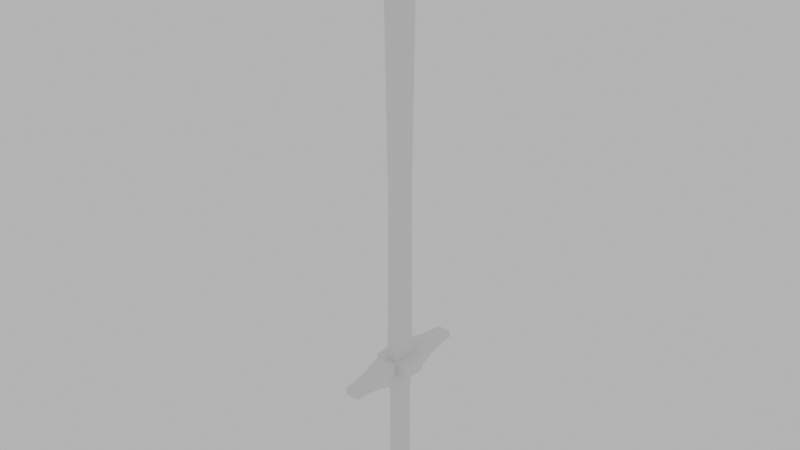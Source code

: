 # Source: Placeholder_Sword.blend  (saved by Blender 2.83.20; exported with 4.5.12 LTS)
import bpy
from mathutils import Matrix  # noqa: F401  (used for matrix-valued properties, if any)

bpy.ops.wm.read_factory_settings(use_empty=True)
scene = bpy.context.scene
scene.name = 'Scene'

# ---- collections
col_collection = bpy.data.collections.new('Collection'); scene.collection.children.link(col_collection)

# ---- world
world_world = bpy.data.worlds.new('World'); scene.world = world_world
world_world.use_nodes = True; world_world.node_tree.nodes.clear()
_N = world_world.node_tree.nodes; _L = world_world.node_tree.links
n0 = _N.new('ShaderNodeOutputWorld'); n0.name = 'World Output'; n0.location = (300, 300)
n1 = _N.new('ShaderNodeBackground'); n1.name = 'Background'; n1.location = (10, 300)
n1.inputs[0].default_value = (0.5277, 0.5277, 0.5277, 1.0)
_L.new(n1.outputs[0], n0.inputs[0])
n0.is_active_output = True
world_world.color = (0.05088, 0.05088, 0.05088)
world_world.use_sun_shadow = False
world_world.sun_shadow_jitter_overblur = 0.0

# ---- meshes
me_cube = bpy.data.meshes.new('Cube')
me_cube.from_pydata([(-0.015, -0.03, -0.27), (-0.015, -0.03, 0.07932), (-0.015, 0.03, -0.27), (-0.015, 0.03, 0.07932), (0.015, -0.03, -0.27), (0.015, -0.03, 0.07932), (0.015, 0.03, -0.27), (0.015, 0.03, 0.07932), (-0.015, -0.03, 0.1155), (-0.015, 0.03, 0.1155), (0.015, -0.03, 0.1155), (0.015, 0.03, 0.1155), (-0.006328, -0.04154, 0.9717), (-0.006328, 0.04154, 0.9717), (0.006328, -0.04154, 0.9717), (0.006328, 0.04154, 0.9717), (-0.003893, -0.0075, 1.172), (-0.003893, 0.0075, 1.172), (0.003893, -0.0075, 1.172), (0.003893, 0.0075, 1.172), (-0.008438, 0.03, 0.5526), (0.008438, 0.03, 0.5526), (0.008438, -0.03, 0.5526), (-0.008438, -0.03, 0.5526), (-0.02194, 0.05991, 0.06979), (0.02194, 0.05991, 0.06979), (0.02194, -0.05991, 0.06979), (-0.02194, -0.05991, 0.06979), (-0.02194, 0.05991, 0.125), (0.02194, 0.05991, 0.125), (0.02194, -0.05991, 0.125), (-0.02194, -0.05991, 0.125), (-0.01648, 0.108, 0.08089), (0.01648, 0.108, 0.08089), (0.01648, -0.108, 0.08089), (-0.01648, -0.108, 0.08089), (-0.01648, 0.108, 0.1139), (0.01648, 0.108, 0.1139), (0.01648, -0.108, 0.1139), (-0.01648, -0.108, 0.1139), (-0.01648, 0.166, 0.08894), (0.01648, 0.166, 0.08894), (0.01648, -0.166, 0.08894), (-0.01648, -0.166, 0.08894), (-0.01648, 0.166, 0.1059), (0.01648, 0.166, 0.1059), (0.01648, -0.166, 0.1059), (-0.01648, -0.166, 0.1059), (-0.015, -0.01851, 0.01827), (-0.015, 0.01851, 0.01827), (0.015, 0.01851, 0.01827), (0.015, -0.01851, 0.01827), (-0.015, 0.0179, -0.2081), (0.015, 0.0179, -0.2081), (0.015, -0.0179, -0.2081), (-0.015, -0.0179, -0.2081), (0.01125, 0.03, 0.1776), (0.01125, -0.03, 0.1776), (-0.01125, 0.03, 0.1776), (-0.01125, -0.03, 0.1776), (-0.04275, -0.03, 0.07932), (-0.04275, 0.03, 0.07932), (0.04275, 0.03, 0.07932), (0.04275, -0.03, 0.07932), (-0.04275, -0.03, 0.1155), (-0.04275, 0.03, 0.1155), (0.04275, 0.03, 0.1155), (0.04275, -0.03, 0.1155)], [], [(48, 1, 3, 49), (49, 3, 7, 50), (50, 7, 5, 51), (51, 5, 1, 48), (2, 6, 4, 0), (10, 5, 63, 67), (21, 20, 13, 15), (1, 5, 26, 27), (9, 11, 29, 28), (3, 1, 60, 61), (14, 15, 19, 18), (22, 21, 15, 14), (20, 23, 12, 13), (23, 22, 14, 12), (19, 17, 16, 18), (13, 12, 16, 17), (12, 14, 18, 16), (15, 13, 17, 19), (59, 57, 22, 23), (58, 59, 23, 20), (57, 56, 21, 22), (56, 58, 20, 21), (25, 24, 32, 33), (28, 29, 37, 36), (5, 10, 30, 26), (8, 1, 27, 31), (7, 3, 24, 25), (11, 7, 25, 29), (3, 9, 28, 24), (10, 8, 31, 30), (39, 35, 43, 47), (34, 38, 46, 42), (29, 25, 33, 37), (24, 28, 36, 32), (30, 31, 39, 38), (27, 26, 34, 35), (26, 30, 38, 34), (31, 27, 35, 39), (43, 42, 46, 47), (41, 40, 44, 45), (36, 37, 45, 44), (33, 32, 40, 41), (37, 33, 41, 45), (32, 36, 44, 40), (38, 39, 47, 46), (35, 34, 42, 43), (54, 51, 48, 55), (53, 50, 51, 54), (52, 49, 50, 53), (55, 48, 49, 52), (0, 55, 52, 2), (2, 52, 53, 6), (6, 53, 54, 4), (4, 54, 55, 0), (11, 9, 58, 56), (10, 11, 56, 57), (9, 8, 59, 58), (8, 10, 57, 59), (61, 60, 64, 65), (63, 62, 66, 67), (1, 8, 64, 60), (11, 10, 67, 66), (8, 9, 65, 64), (7, 11, 66, 62), (5, 7, 62, 63), (9, 3, 61, 65)])
_k = set([(0, 2), (0, 4), (0, 55), (1, 3), (1, 5), (1, 8), (1, 27), (1, 48), (1, 60), (2, 6), (2, 52), (3, 7), (3, 9), (3, 24), (3, 49), (3, 61), (4, 6), (4, 54), (5, 7), (5, 10), (5, 26), (5, 51), (5, 63), (6, 53), (7, 11), (7, 25), (7, 50), (7, 62), (8, 9), (8, 10), (8, 31), (8, 59), (8, 64), (9, 11), (9, 28), (9, 58), (9, 65), (10, 11), (10, 30), (10, 57), (10, 67), (11, 29), (11, 56), (11, 66), (12, 13), (12, 14), (12, 16), (12, 23), (13, 15), (13, 17), (13, 20), (14, 15), (14, 18), (14, 22), (15, 19), (15, 21), (16, 17), (16, 18), (17, 19), (18, 19), (20, 21), (20, 23), (20, 58), (21, 22), (21, 56), (22, 23), (22, 57), (23, 59), (24, 25), (24, 28), (24, 32), (25, 29), (25, 33), (26, 27), (26, 30), (26, 34), (27, 31), (27, 35), (28, 29), (28, 36), (29, 37), (30, 31), (30, 38), (31, 39), (32, 33), (32, 36), (32, 40), (33, 37), (33, 41), (34, 35), (34, 38), (34, 42), (35, 39), (35, 43), (36, 37), (36, 44), (37, 45), (38, 39), (38, 46), (39, 47), (40, 41), (40, 44), (41, 45), (42, 43), (42, 46), (43, 47), (44, 45), (46, 47), (48, 49), (48, 51), (48, 55), (49, 50), (49, 52), (50, 51), (50, 53), (51, 54), (52, 53), (52, 55), (53, 54), (54, 55), (56, 57), (56, 58), (57, 59), (58, 59), (60, 61), (60, 64), (61, 65), (62, 63), (62, 66), (63, 67), (64, 65), (66, 67)])
me_cube.attributes.new('sharp_edge', 'BOOLEAN', 'EDGE').data.foreach_set('value', [ (min(e.vertices), max(e.vertices)) in _k for e in me_cube.edges])
_uv = me_cube.uv_layers.new(name='UVMap')
_uv.uv.foreach_set('vector', [0.3166, 0.2727, 0.3275, 0.3304, 0.2707, 0.3304, 0.2816, 0.2727, 0.3842, 0.2728, 0.3842, 0.3304, 0.3558, 0.3304, 0.3558, 0.2728, 0.2598, 0.2727, 0.2707, 0.3304, 0.2139, 0.3304, 0.2248, 0.2727, 0.3558, 0.2728, 0.3558, 0.3304, 0.3275, 0.3304, 0.3275, 0.2728, 0.297, 0.3304, 0.3253, 0.3304, 0.3253, 0.3872, 0.297, 0.3872, 0.4105, 0.4769, 0.4105, 0.4427, 0.4367, 0.4427, 0.4367, 0.4769, 0.1918, 0.4135, 0.2077, 0.4135, 0.2057, 0.8097, 0.1938, 0.8097, 0.2205, 0.3304, 0.2489, 0.3304, 0.2554, 0.3587, 0.2139, 0.3587, 0.4714, 0.2573, 0.443, 0.2573, 0.4365, 0.229, 0.478, 0.229, 0.4627, 0.2573, 0.4627, 0.314, 0.4365, 0.314, 0.4365, 0.2573, 0.0, 0.81, 0.07859, 0.81, 0.04639, 0.9998, 0.0322, 0.9998, 0.01092, 0.4135, 0.06767, 0.4135, 0.07859, 0.81, 0.0, 0.81, 0.08951, 0.4135, 0.1463, 0.4135, 0.1572, 0.81, 0.07859, 0.81, 0.1634, 0.4135, 0.1794, 0.4135, 0.1774, 0.8097, 0.1654, 0.8097, 0.4365, 0.314, 0.4438, 0.314, 0.4438, 0.3282, 0.4365, 0.3282, 0.07859, 0.81, 0.1572, 0.81, 0.125, 0.9998, 0.1108, 0.9998, 0.1654, 0.8097, 0.1774, 0.8097, 0.1751, 1.0, 0.1677, 1.0, 0.1938, 0.8097, 0.2057, 0.8097, 0.2034, 1.0, 0.1961, 1.0, 0.1607, 0.05871, 0.182, 0.05871, 0.1794, 0.4135, 0.1634, 0.4135, 0.08951, 0.05874, 0.1463, 0.05874, 0.1463, 0.4135, 0.08951, 0.4135, 0.01092, 0.05874, 0.06767, 0.05874, 0.06767, 0.4135, 0.01092, 0.4135, 0.1891, 0.05871, 0.2104, 0.05871, 0.2077, 0.4135, 0.1918, 0.4135, 0.297, 0.4308, 0.2554, 0.4308, 0.2606, 0.3853, 0.2918, 0.3853, 0.478, 0.229, 0.4365, 0.229, 0.4416, 0.1835, 0.4728, 0.1835, 0.4274, 0.1286, 0.3932, 0.1286, 0.3842, 0.1003, 0.4365, 0.1003, 0.4275, 0.2573, 0.3933, 0.2573, 0.3842, 0.229, 0.4365, 0.229, 0.2904, 0.4591, 0.262, 0.4591, 0.2554, 0.4308, 0.297, 0.4308, 0.4275, 0.3859, 0.3933, 0.3859, 0.3842, 0.3576, 0.4365, 0.3576, 0.3706, 0.459, 0.3364, 0.459, 0.3275, 0.4307, 0.3797, 0.4307, 0.443, 0.0, 0.4714, 0.0, 0.478, 0.0283, 0.4365, 0.0283, 0.426, 0.1835, 0.3947, 0.1835, 0.4024, 0.1286, 0.4184, 0.1286, 0.4259, 0.05485, 0.3947, 0.05485, 0.4023, 0.0, 0.4183, 0.0, 0.4365, 0.3576, 0.3842, 0.3576, 0.3947, 0.3121, 0.426, 0.3121, 0.3797, 0.4307, 0.3275, 0.4307, 0.3379, 0.3853, 0.3692, 0.3853, 0.4365, 0.0283, 0.478, 0.0283, 0.4728, 0.07379, 0.4416, 0.07379, 0.2139, 0.3587, 0.2554, 0.3587, 0.2503, 0.4042, 0.2191, 0.4042, 0.4365, 0.1003, 0.3842, 0.1003, 0.3947, 0.05485, 0.4259, 0.05485, 0.4365, 0.229, 0.3842, 0.229, 0.3947, 0.1835, 0.426, 0.1835, 0.4787, 0.3292, 0.4787, 0.3603, 0.4627, 0.3603, 0.4627, 0.3292, 0.4787, 0.2573, 0.4787, 0.2885, 0.4627, 0.2885, 0.4627, 0.2573, 0.4728, 0.1835, 0.4416, 0.1835, 0.4416, 0.1286, 0.4728, 0.1286, 0.2918, 0.3853, 0.2606, 0.3853, 0.2606, 0.3304, 0.2918, 0.3304, 0.426, 0.3121, 0.3947, 0.3121, 0.4024, 0.2573, 0.4184, 0.2573, 0.3692, 0.3853, 0.3379, 0.3853, 0.3455, 0.3304, 0.3615, 0.3304, 0.4416, 0.07379, 0.4728, 0.07379, 0.4728, 0.1286, 0.4416, 0.1286, 0.2191, 0.4042, 0.2503, 0.4042, 0.2503, 0.4591, 0.2191, 0.4591, 0.3558, 0.05868, 0.3558, 0.2728, 0.3275, 0.2728, 0.3275, 0.05868, 0.2593, 0.05852, 0.2598, 0.2727, 0.2248, 0.2727, 0.2254, 0.05852, 0.3842, 0.05868, 0.3842, 0.2728, 0.3558, 0.2728, 0.3558, 0.05868, 0.316, 0.05852, 0.3166, 0.2727, 0.2816, 0.2727, 0.2821, 0.05852, 0.3275, 5.588e-09, 0.316, 0.05852, 0.2821, 0.05852, 0.2707, 0.0, 0.3842, 0.0, 0.3842, 0.05868, 0.3558, 0.05868, 0.3558, 0.0, 0.2707, 5.588e-09, 0.2593, 0.05852, 0.2254, 0.05852, 0.2139, 0.0, 0.3558, 0.0, 0.3558, 0.05868, 0.3275, 0.05868, 0.3275, 0.0, 0.1856, 0.0, 0.2139, 0.0, 0.2104, 0.05871, 0.1891, 0.05871, 0.01092, 0.0, 0.06767, 0.0, 0.06767, 0.05874, 0.01092, 0.05874, 0.08951, 0.0, 0.1463, 0.0, 0.1463, 0.05874, 0.08951, 0.05874, 0.1572, 0.0, 0.1856, 0.0, 0.182, 0.05871, 0.1607, 0.05871, 0.4526, 0.3859, 0.4526, 0.4427, 0.4184, 0.4427, 0.4184, 0.3859, 0.4184, 0.3859, 0.4184, 0.4427, 0.3842, 0.4427, 0.3842, 0.3859, 0.4105, 0.4427, 0.4105, 0.4769, 0.3842, 0.4769, 0.3842, 0.4427, 0.4627, 0.3292, 0.4627, 0.3859, 0.4365, 0.3859, 0.4365, 0.3292, 0.4526, 0.4427, 0.4526, 0.3859, 0.4789, 0.3859, 0.4789, 0.4427, 0.4629, 0.4427, 0.4629, 0.4769, 0.4367, 0.4769, 0.4367, 0.4427, 0.297, 0.4439, 0.297, 0.3872, 0.3232, 0.3872, 0.3232, 0.4439, 0.297, 0.4782, 0.297, 0.4439, 0.3232, 0.4439, 0.3232, 0.4782])
me_cube.use_remesh_fix_poles = True
me_cube.use_remesh_preserve_attributes = False
me_cube.use_mirror_vertex_groups = False
me_cube.update()

# ---- objects
ob_mesh__placeholder_sword = bpy.data.objects.new('[MESH] Placeholder Sword', me_cube)
ob_axis__placeholder_sword = bpy.data.objects.new('[AXIS[ Placeholder Sword', None)

# ---- transforms, parenting, visibility, modifiers, constraints
ob_mesh__placeholder_sword.parent = ob_axis__placeholder_sword
ob_mesh__placeholder_sword.location = (0.0, 0.0, 0.0)
ob_mesh__placeholder_sword.lineart.crease_threshold = 0.0
ob_axis__placeholder_sword.location = (0.0, 0.0, 0.0)
ob_axis__placeholder_sword.lineart.crease_threshold = 0.0

# ---- collection membership
col_collection.objects.link(ob_mesh__placeholder_sword)
col_collection.objects.link(ob_axis__placeholder_sword)

# ---- scene / render settings (as saved in the file)
scene.frame_start = 1; scene.frame_end = 250; scene.frame_set(1)
scene.render.engine = 'BLENDER_EEVEE_NEXT'
scene.cycles.samples = 128
scene.cycles.sampling_pattern = 'TABULATED_SOBOL'
scene.cycles.use_adaptive_sampling = False
scene.cycles.use_light_tree = False
scene.view_settings.view_transform = 'Filmic'
bpy.context.view_layer.update()

# ---- added for rendering (the .blend has no active camera): camera
cam_auto = bpy.data.cameras.new('AutoCamera')
cam_auto.lens = 50.0
cam_auto.sensor_width = 36.0
cam_auto.clip_end = 1000.0
ob_auto_camera = bpy.data.objects.new('AutoCamera', cam_auto)
scene.collection.objects.link(ob_auto_camera)
ob_auto_camera.location = (1.37175, -1.6461, 1.54861)
ob_auto_camera.rotation_euler = (1.09748, -7.21219e-08, 0.694738)
scene.camera = ob_auto_camera
bpy.context.view_layer.update()
